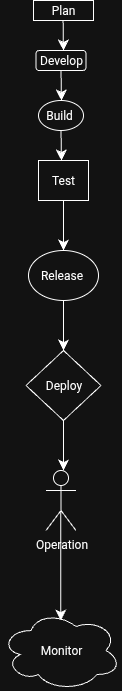

The diagram above was exported from draw.io. Its source (the exported page's mxGraphModel, read from the mxfile embedded in the PNG):
<mxGraphModel dx="405" dy="740" grid="1" gridSize="10" guides="1" tooltips="1" connect="1" arrows="1" fold="1" page="1" pageScale="1" pageWidth="827" pageHeight="1169" math="0" shadow="0">
  <root>
    <mxCell id="0" />
    <mxCell id="1" parent="0" />
    <mxCell id="yWvKxiGEvHgGTgt9fwy2-1" value="Develop" style="rounded=1;whiteSpace=wrap;html=1;" vertex="1" parent="1">
      <mxGeometry x="117.5" y="60" width="50" height="20" as="geometry" />
    </mxCell>
    <mxCell id="yWvKxiGEvHgGTgt9fwy2-2" value="Plan" style="whiteSpace=wrap;html=1;" vertex="1" parent="1">
      <mxGeometry x="115" y="10" width="60" height="20" as="geometry" />
    </mxCell>
    <mxCell id="yWvKxiGEvHgGTgt9fwy2-5" value="Build&amp;nbsp;" style="ellipse;whiteSpace=wrap;html=1;" vertex="1" parent="1">
      <mxGeometry x="120" y="110" width="45" height="30" as="geometry" />
    </mxCell>
    <mxCell id="yWvKxiGEvHgGTgt9fwy2-6" value="Test" style="whiteSpace=wrap;html=1;" vertex="1" parent="1">
      <mxGeometry x="120" y="170" width="50" height="40" as="geometry" />
    </mxCell>
    <mxCell id="yWvKxiGEvHgGTgt9fwy2-8" value="Release&amp;nbsp;" style="ellipse;whiteSpace=wrap;html=1;" vertex="1" parent="1">
      <mxGeometry x="110" y="260" width="70" height="50" as="geometry" />
    </mxCell>
    <mxCell id="yWvKxiGEvHgGTgt9fwy2-9" value="Deploy" style="rhombus;whiteSpace=wrap;html=1;" vertex="1" parent="1">
      <mxGeometry x="107.5" y="360" width="75" height="70" as="geometry" />
    </mxCell>
    <mxCell id="q3zrNqKPnviikj80Jd8I-1" value="Operation" style="shape=umlActor;verticalLabelPosition=bottom;verticalAlign=top;html=1;outlineConnect=0;" vertex="1" parent="1">
      <mxGeometry x="127.5" y="480" width="30" height="60" as="geometry" />
    </mxCell>
    <mxCell id="q3zrNqKPnviikj80Jd8I-4" value="Monitor" style="ellipse;shape=cloud;whiteSpace=wrap;html=1;" vertex="1" parent="1">
      <mxGeometry x="82.5" y="620" width="120" height="80" as="geometry" />
    </mxCell>
    <mxCell id="q3zrNqKPnviikj80Jd8I-5" value="" style="endArrow=classic;html=1;rounded=0;fontSize=12;startSize=8;endSize=8;curved=1;" edge="1" parent="1">
      <mxGeometry width="50" height="50" relative="1" as="geometry">
        <mxPoint x="144.58" y="30" as="sourcePoint" />
        <mxPoint x="145" y="60" as="targetPoint" />
      </mxGeometry>
    </mxCell>
    <mxCell id="q3zrNqKPnviikj80Jd8I-11" value="" style="edgeStyle=none;orthogonalLoop=1;jettySize=auto;html=1;rounded=0;fontSize=12;startSize=8;endSize=8;curved=1;exitX=0.5;exitY=1;exitDx=0;exitDy=0;" edge="1" parent="1" source="yWvKxiGEvHgGTgt9fwy2-1">
      <mxGeometry width="140" relative="1" as="geometry">
        <mxPoint x="150" y="90" as="sourcePoint" />
        <mxPoint x="143" y="110" as="targetPoint" />
        <Array as="points" />
      </mxGeometry>
    </mxCell>
    <mxCell id="q3zrNqKPnviikj80Jd8I-13" value="" style="edgeStyle=none;orthogonalLoop=1;jettySize=auto;html=1;rounded=0;fontSize=12;startSize=8;endSize=8;curved=1;exitX=0.5;exitY=1;exitDx=0;exitDy=0;" edge="1" parent="1" source="yWvKxiGEvHgGTgt9fwy2-5">
      <mxGeometry width="140" relative="1" as="geometry">
        <mxPoint x="150" y="150" as="sourcePoint" />
        <mxPoint x="143" y="170" as="targetPoint" />
        <Array as="points" />
      </mxGeometry>
    </mxCell>
    <mxCell id="q3zrNqKPnviikj80Jd8I-14" value="" style="edgeStyle=none;orthogonalLoop=1;jettySize=auto;html=1;rounded=0;fontSize=12;startSize=8;endSize=8;curved=1;exitX=0.5;exitY=1;exitDx=0;exitDy=0;" edge="1" parent="1" source="yWvKxiGEvHgGTgt9fwy2-6">
      <mxGeometry width="140" relative="1" as="geometry">
        <mxPoint x="180" y="230" as="sourcePoint" />
        <mxPoint x="145" y="260" as="targetPoint" />
        <Array as="points" />
      </mxGeometry>
    </mxCell>
    <mxCell id="q3zrNqKPnviikj80Jd8I-15" value="" style="edgeStyle=none;orthogonalLoop=1;jettySize=auto;html=1;rounded=0;fontSize=12;startSize=8;endSize=8;curved=1;exitX=0.5;exitY=1;exitDx=0;exitDy=0;" edge="1" parent="1" source="yWvKxiGEvHgGTgt9fwy2-8">
      <mxGeometry width="140" relative="1" as="geometry">
        <mxPoint x="260" y="210" as="sourcePoint" />
        <mxPoint x="145" y="360" as="targetPoint" />
        <Array as="points" />
      </mxGeometry>
    </mxCell>
    <mxCell id="q3zrNqKPnviikj80Jd8I-16" value="" style="edgeStyle=none;orthogonalLoop=1;jettySize=auto;html=1;rounded=0;fontSize=12;startSize=8;endSize=8;curved=1;exitX=0.5;exitY=1;exitDx=0;exitDy=0;" edge="1" parent="1" source="yWvKxiGEvHgGTgt9fwy2-9">
      <mxGeometry width="140" relative="1" as="geometry">
        <mxPoint x="150" y="440" as="sourcePoint" />
        <mxPoint x="145" y="480" as="targetPoint" />
        <Array as="points" />
      </mxGeometry>
    </mxCell>
    <mxCell id="q3zrNqKPnviikj80Jd8I-17" value="" style="edgeStyle=none;orthogonalLoop=1;jettySize=auto;html=1;rounded=0;fontSize=12;startSize=8;endSize=8;curved=1;entryX=0.498;entryY=0.125;entryDx=0;entryDy=0;entryPerimeter=0;" edge="1" parent="1" target="q3zrNqKPnviikj80Jd8I-4">
      <mxGeometry width="140" relative="1" as="geometry">
        <mxPoint x="142.27" y="520" as="sourcePoint" />
        <mxPoint x="142.27" y="580" as="targetPoint" />
        <Array as="points" />
      </mxGeometry>
    </mxCell>
  </root>
</mxGraphModel>